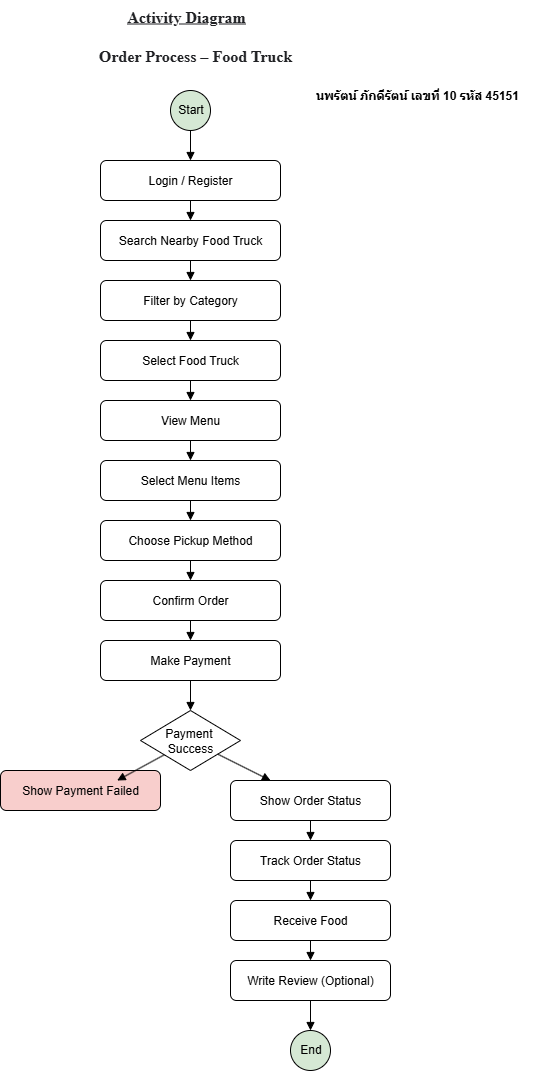

The diagram above was exported from draw.io. Its source (the exported page's mxGraphModel, read from the mxfile embedded in the PNG):
<mxGraphModel dx="1426" dy="751" grid="1" gridSize="10" guides="1" tooltips="1" connect="1" arrows="1" fold="1" page="1" pageScale="1" pageWidth="827" pageHeight="1169" math="0" shadow="0">
  <root>
    <mxCell id="0" />
    <mxCell id="1" parent="0" />
    <mxCell id="YRsB0GLZM_KF9imwBuk_-1" style="shape=ellipse;whiteSpace=wrap;html=1;fillColor=#d5e8d4;" vertex="1" parent="1">
      <mxGeometry x="389" y="110" width="40" height="40" as="geometry" />
    </mxCell>
    <mxCell id="YRsB0GLZM_KF9imwBuk_-2" value="Start" style="text;html=1;align=center;" vertex="1" parent="1">
      <mxGeometry x="384" y="115" width="50" height="30" as="geometry" />
    </mxCell>
    <mxCell id="YRsB0GLZM_KF9imwBuk_-3" value="Login / Register" style="rounded=1;whiteSpace=wrap;html=1;" vertex="1" parent="1">
      <mxGeometry x="319" y="180" width="180" height="40" as="geometry" />
    </mxCell>
    <mxCell id="YRsB0GLZM_KF9imwBuk_-4" value="Search Nearby Food Truck" style="rounded=1;whiteSpace=wrap;html=1;" vertex="1" parent="1">
      <mxGeometry x="319" y="240" width="180" height="40" as="geometry" />
    </mxCell>
    <mxCell id="YRsB0GLZM_KF9imwBuk_-5" value="Filter by Category" style="rounded=1;whiteSpace=wrap;html=1;" vertex="1" parent="1">
      <mxGeometry x="319" y="300" width="180" height="40" as="geometry" />
    </mxCell>
    <mxCell id="YRsB0GLZM_KF9imwBuk_-6" value="Select Food Truck" style="rounded=1;whiteSpace=wrap;html=1;" vertex="1" parent="1">
      <mxGeometry x="319" y="360" width="180" height="40" as="geometry" />
    </mxCell>
    <mxCell id="YRsB0GLZM_KF9imwBuk_-7" value="View Menu" style="rounded=1;whiteSpace=wrap;html=1;" vertex="1" parent="1">
      <mxGeometry x="319" y="420" width="180" height="40" as="geometry" />
    </mxCell>
    <mxCell id="YRsB0GLZM_KF9imwBuk_-8" value="Select Menu Items" style="rounded=1;whiteSpace=wrap;html=1;" vertex="1" parent="1">
      <mxGeometry x="319" y="480" width="180" height="40" as="geometry" />
    </mxCell>
    <mxCell id="YRsB0GLZM_KF9imwBuk_-9" value="Choose Pickup Method" style="rounded=1;whiteSpace=wrap;html=1;" vertex="1" parent="1">
      <mxGeometry x="319" y="540" width="180" height="40" as="geometry" />
    </mxCell>
    <mxCell id="YRsB0GLZM_KF9imwBuk_-10" value="Confirm Order" style="rounded=1;whiteSpace=wrap;html=1;" vertex="1" parent="1">
      <mxGeometry x="319" y="600" width="180" height="40" as="geometry" />
    </mxCell>
    <mxCell id="YRsB0GLZM_KF9imwBuk_-11" value="Make Payment" style="rounded=1;whiteSpace=wrap;html=1;" vertex="1" parent="1">
      <mxGeometry x="319" y="660" width="180" height="40" as="geometry" />
    </mxCell>
    <mxCell id="YRsB0GLZM_KF9imwBuk_-12" value="Payment&amp;nbsp;&lt;div&gt;Success&lt;/div&gt;" style="rhombus;whiteSpace=wrap;html=1;" vertex="1" parent="1">
      <mxGeometry x="359" y="730" width="100" height="60" as="geometry" />
    </mxCell>
    <mxCell id="YRsB0GLZM_KF9imwBuk_-13" value="Show Payment Failed" style="rounded=1;whiteSpace=wrap;html=1;fillColor=#f8cecc;" vertex="1" parent="1">
      <mxGeometry x="219" y="790" width="160" height="40" as="geometry" />
    </mxCell>
    <mxCell id="YRsB0GLZM_KF9imwBuk_-14" value="Show Order Status" style="rounded=1;whiteSpace=wrap;html=1;" vertex="1" parent="1">
      <mxGeometry x="449" y="800" width="160" height="40" as="geometry" />
    </mxCell>
    <mxCell id="YRsB0GLZM_KF9imwBuk_-15" value="Track Order Status" style="rounded=1;whiteSpace=wrap;html=1;" vertex="1" parent="1">
      <mxGeometry x="449" y="860" width="160" height="40" as="geometry" />
    </mxCell>
    <mxCell id="YRsB0GLZM_KF9imwBuk_-16" value="Receive Food" style="rounded=1;whiteSpace=wrap;html=1;" vertex="1" parent="1">
      <mxGeometry x="449" y="920" width="160" height="40" as="geometry" />
    </mxCell>
    <mxCell id="YRsB0GLZM_KF9imwBuk_-17" value="Write Review (Optional)" style="rounded=1;whiteSpace=wrap;html=1;" vertex="1" parent="1">
      <mxGeometry x="449" y="980" width="160" height="40" as="geometry" />
    </mxCell>
    <mxCell id="YRsB0GLZM_KF9imwBuk_-18" style="shape=ellipse;whiteSpace=wrap;html=1;fillColor=#d5e8d4;" vertex="1" parent="1">
      <mxGeometry x="509" y="1050" width="40" height="40" as="geometry" />
    </mxCell>
    <mxCell id="YRsB0GLZM_KF9imwBuk_-19" value="End" style="text;html=1;align=center;" vertex="1" parent="1">
      <mxGeometry x="509" y="1055" width="40" height="30" as="geometry" />
    </mxCell>
    <mxCell id="YRsB0GLZM_KF9imwBuk_-20" style="endArrow=block;" edge="1" parent="1" source="YRsB0GLZM_KF9imwBuk_-1" target="YRsB0GLZM_KF9imwBuk_-3">
      <mxGeometry relative="1" as="geometry" />
    </mxCell>
    <mxCell id="YRsB0GLZM_KF9imwBuk_-21" style="endArrow=block;" edge="1" parent="1" source="YRsB0GLZM_KF9imwBuk_-3" target="YRsB0GLZM_KF9imwBuk_-4">
      <mxGeometry relative="1" as="geometry" />
    </mxCell>
    <mxCell id="YRsB0GLZM_KF9imwBuk_-22" style="endArrow=block;" edge="1" parent="1" source="YRsB0GLZM_KF9imwBuk_-4" target="YRsB0GLZM_KF9imwBuk_-5">
      <mxGeometry relative="1" as="geometry" />
    </mxCell>
    <mxCell id="YRsB0GLZM_KF9imwBuk_-23" style="endArrow=block;" edge="1" parent="1" source="YRsB0GLZM_KF9imwBuk_-5" target="YRsB0GLZM_KF9imwBuk_-6">
      <mxGeometry relative="1" as="geometry" />
    </mxCell>
    <mxCell id="YRsB0GLZM_KF9imwBuk_-24" style="endArrow=block;" edge="1" parent="1" source="YRsB0GLZM_KF9imwBuk_-6" target="YRsB0GLZM_KF9imwBuk_-7">
      <mxGeometry relative="1" as="geometry" />
    </mxCell>
    <mxCell id="YRsB0GLZM_KF9imwBuk_-25" style="endArrow=block;" edge="1" parent="1" source="YRsB0GLZM_KF9imwBuk_-7" target="YRsB0GLZM_KF9imwBuk_-8">
      <mxGeometry relative="1" as="geometry" />
    </mxCell>
    <mxCell id="YRsB0GLZM_KF9imwBuk_-26" style="endArrow=block;" edge="1" parent="1" source="YRsB0GLZM_KF9imwBuk_-8" target="YRsB0GLZM_KF9imwBuk_-9">
      <mxGeometry relative="1" as="geometry" />
    </mxCell>
    <mxCell id="YRsB0GLZM_KF9imwBuk_-27" style="endArrow=block;" edge="1" parent="1" source="YRsB0GLZM_KF9imwBuk_-9" target="YRsB0GLZM_KF9imwBuk_-10">
      <mxGeometry relative="1" as="geometry" />
    </mxCell>
    <mxCell id="YRsB0GLZM_KF9imwBuk_-28" style="endArrow=block;" edge="1" parent="1" source="YRsB0GLZM_KF9imwBuk_-10" target="YRsB0GLZM_KF9imwBuk_-11">
      <mxGeometry relative="1" as="geometry" />
    </mxCell>
    <mxCell id="YRsB0GLZM_KF9imwBuk_-29" style="endArrow=block;" edge="1" parent="1" source="YRsB0GLZM_KF9imwBuk_-11" target="YRsB0GLZM_KF9imwBuk_-12">
      <mxGeometry relative="1" as="geometry" />
    </mxCell>
    <mxCell id="YRsB0GLZM_KF9imwBuk_-30" style="endArrow=block;" edge="1" parent="1" source="YRsB0GLZM_KF9imwBuk_-12">
      <mxGeometry x="-0.5" relative="1" as="geometry">
        <mxPoint x="335.66666666666674" y="800" as="targetPoint" />
      </mxGeometry>
    </mxCell>
    <mxCell id="YRsB0GLZM_KF9imwBuk_-31" style="endArrow=block;" edge="1" parent="1" source="YRsB0GLZM_KF9imwBuk_-12" target="YRsB0GLZM_KF9imwBuk_-14">
      <mxGeometry x="0.5" relative="1" as="geometry" />
    </mxCell>
    <mxCell id="YRsB0GLZM_KF9imwBuk_-32" style="endArrow=block;" edge="1" parent="1" source="YRsB0GLZM_KF9imwBuk_-14" target="YRsB0GLZM_KF9imwBuk_-15">
      <mxGeometry relative="1" as="geometry" />
    </mxCell>
    <mxCell id="YRsB0GLZM_KF9imwBuk_-33" style="endArrow=block;exitX=0.5;exitY=1;exitDx=0;exitDy=0;" edge="1" parent="1" source="YRsB0GLZM_KF9imwBuk_-15" target="YRsB0GLZM_KF9imwBuk_-16">
      <mxGeometry relative="1" as="geometry">
        <mxPoint x="529" y="910" as="sourcePoint" />
      </mxGeometry>
    </mxCell>
    <mxCell id="YRsB0GLZM_KF9imwBuk_-34" style="endArrow=block;exitX=0.5;exitY=1;exitDx=0;exitDy=0;" edge="1" parent="1" source="YRsB0GLZM_KF9imwBuk_-16" target="YRsB0GLZM_KF9imwBuk_-17">
      <mxGeometry relative="1" as="geometry">
        <mxPoint x="529" y="970" as="sourcePoint" />
      </mxGeometry>
    </mxCell>
    <mxCell id="YRsB0GLZM_KF9imwBuk_-35" style="endArrow=block;" edge="1" parent="1" source="YRsB0GLZM_KF9imwBuk_-17" target="YRsB0GLZM_KF9imwBuk_-18">
      <mxGeometry relative="1" as="geometry" />
    </mxCell>
    <mxCell id="YRsB0GLZM_KF9imwBuk_-36" value="&lt;span style=&quot;color: rgb(32, 33, 36); font-family: docs-Roboto; font-size: 16px; text-align: start; background-color: rgb(255, 255, 255);&quot;&gt;&lt;b&gt;Order Process – Food Truck&lt;/b&gt;&lt;/span&gt;" style="text;html=1;align=center;verticalAlign=middle;whiteSpace=wrap;rounded=0;" vertex="1" parent="1">
      <mxGeometry x="304" y="60" width="220" height="30" as="geometry" />
    </mxCell>
    <mxCell id="YRsB0GLZM_KF9imwBuk_-37" value="&lt;b&gt;นพรัตน์ ภักดีรัตน์ เลขที่ 10 รหัส 45151&lt;/b&gt;" style="text;html=1;align=center;verticalAlign=middle;whiteSpace=wrap;rounded=0;" vertex="1" parent="1">
      <mxGeometry x="511" y="100" width="250" height="30" as="geometry" />
    </mxCell>
    <mxCell id="YRsB0GLZM_KF9imwBuk_-38" value="&lt;u style=&quot;color: rgb(32, 33, 36); font-family: docs-Roboto; font-size: 16px; text-align: start; background-color: rgb(255, 255, 255);&quot;&gt;&lt;b&gt;Activity Diagram&lt;/b&gt;&lt;/u&gt;" style="text;whiteSpace=wrap;html=1;align=center;" vertex="1" parent="1">
      <mxGeometry x="330" y="20" width="150" height="40" as="geometry" />
    </mxCell>
  </root>
</mxGraphModel>